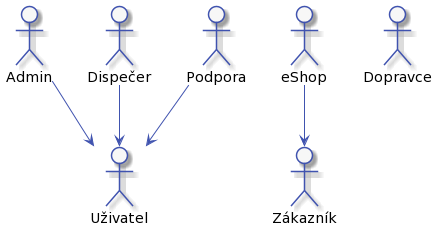

The diagram above was rendered by PlantUML. Its source (embedded in the PNG):
@startuml
'výchozí barva pozadí prvků
'například pozadí aktivity, kerou dělá dispečer
!$col1 = "#F7F7F7"

'barva pozadí aktivit, které děla systém
'například aktivita, že se zobrazí stránka S-203
!$col2 = "#CDDDFF"

'barva okraje prvků a šipek
!$col4 = "#4053AF"

skinparam activity {
    BorderColor $col4
    ArrowColor $col4
    FontName Roboto
    BackgroundColor $col1
    StartColor $col4
    EndColor $col4
}

skinparam activityDiamond {
    BorderColor $col4
    ArrowColor $col4
    FontName Roboto
    BackgroundColor $col1
}

skinparam actor {
    BorderColor $col4
    ArrowColor $col4
    FontName Roboto
    BackgroundColor $col1
}

skinparam useCase {
    BorderColor $col4
    ArrowColor $col4
    FontName Roboto
    BackgroundColor $col1
}

skinparam state {
    BorderColor $col4
    ArrowColor $col4
    FontName Roboto
    BackgroundColor $col1
}

skinparam sequence {
    ParticipantBorderColor $col4
    ParticipantBackgroundColor $col1
}

skinparam note {
    BorderColor $col4
    BackgroundColor $col1
}

skinparam object {
    BorderColor $col4
    BackgroundColor $col1
}

skinparam class {
    BorderColor $col4
    BackgroundColor $col1
}


'left to right direction

actor :Uživatel: as uzivatel
actor :Zákazník: as zakaznik
actor :eShop: as eShop
actor :Admin: as admin
actor :Dispečer: as dispecer
actor :Podpora: as support
actor :Dopravce: as dopravce


support --> uzivatel
admin --> uzivatel
dispecer --> uzivatel
eShop --> zakaznik
@enduml